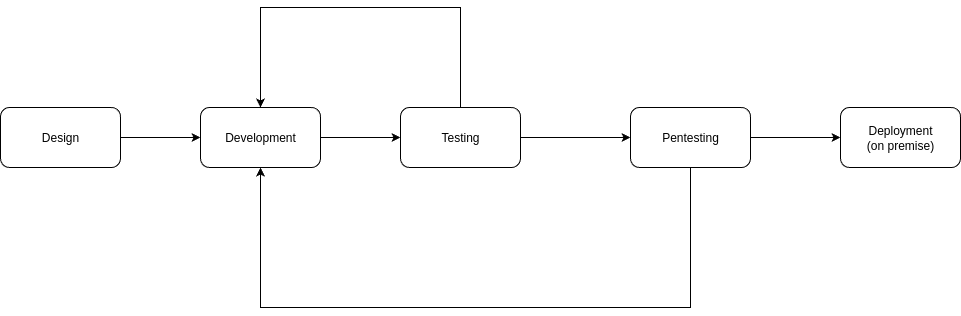

The diagram above was exported from draw.io. Its source (the exported page's mxGraphModel, read from the mxfile embedded in the PNG):
<mxGraphModel dx="3155" dy="1276" grid="1" gridSize="10" guides="1" tooltips="1" connect="1" arrows="1" fold="1" page="1" pageScale="1" pageWidth="850" pageHeight="1100" math="0" shadow="0">
  <root>
    <mxCell id="0" />
    <mxCell id="1" parent="0" />
    <mxCell id="OO6Vvei8pS4MTqQWh78b-5" style="edgeStyle=orthogonalEdgeStyle;rounded=0;orthogonalLoop=1;jettySize=auto;html=1;entryX=0;entryY=0.5;entryDx=0;entryDy=0;" edge="1" parent="1" source="OO6Vvei8pS4MTqQWh78b-1" target="OO6Vvei8pS4MTqQWh78b-2">
      <mxGeometry relative="1" as="geometry" />
    </mxCell>
    <mxCell id="OO6Vvei8pS4MTqQWh78b-1" value="Development" style="rounded=1;whiteSpace=wrap;html=1;" vertex="1" parent="1">
      <mxGeometry x="50" y="460" width="120" height="60" as="geometry" />
    </mxCell>
    <mxCell id="OO6Vvei8pS4MTqQWh78b-7" style="edgeStyle=orthogonalEdgeStyle;rounded=0;orthogonalLoop=1;jettySize=auto;html=1;" edge="1" parent="1" source="OO6Vvei8pS4MTqQWh78b-2">
      <mxGeometry relative="1" as="geometry">
        <mxPoint x="480" y="490" as="targetPoint" />
      </mxGeometry>
    </mxCell>
    <mxCell id="OO6Vvei8pS4MTqQWh78b-2" value="Testing" style="rounded=1;whiteSpace=wrap;html=1;" vertex="1" parent="1">
      <mxGeometry x="250" y="460" width="120" height="60" as="geometry" />
    </mxCell>
    <mxCell id="OO6Vvei8pS4MTqQWh78b-4" style="edgeStyle=orthogonalEdgeStyle;rounded=0;orthogonalLoop=1;jettySize=auto;html=1;" edge="1" parent="1" source="OO6Vvei8pS4MTqQWh78b-3" target="OO6Vvei8pS4MTqQWh78b-1">
      <mxGeometry relative="1" as="geometry" />
    </mxCell>
    <mxCell id="OO6Vvei8pS4MTqQWh78b-3" value="Design" style="rounded=1;whiteSpace=wrap;html=1;" vertex="1" parent="1">
      <mxGeometry x="-150" y="460" width="120" height="60" as="geometry" />
    </mxCell>
    <mxCell id="OO6Vvei8pS4MTqQWh78b-6" style="edgeStyle=orthogonalEdgeStyle;rounded=0;orthogonalLoop=1;jettySize=auto;html=1;entryX=0.5;entryY=0;entryDx=0;entryDy=0;" edge="1" parent="1" source="OO6Vvei8pS4MTqQWh78b-2" target="OO6Vvei8pS4MTqQWh78b-1">
      <mxGeometry relative="1" as="geometry">
        <Array as="points">
          <mxPoint x="310" y="360" />
          <mxPoint x="110" y="360" />
        </Array>
      </mxGeometry>
    </mxCell>
    <mxCell id="OO6Vvei8pS4MTqQWh78b-9" style="edgeStyle=orthogonalEdgeStyle;rounded=0;orthogonalLoop=1;jettySize=auto;html=1;entryX=0.5;entryY=1;entryDx=0;entryDy=0;" edge="1" parent="1" source="OO6Vvei8pS4MTqQWh78b-8" target="OO6Vvei8pS4MTqQWh78b-1">
      <mxGeometry relative="1" as="geometry">
        <Array as="points">
          <mxPoint x="540" y="660" />
          <mxPoint x="110" y="660" />
        </Array>
      </mxGeometry>
    </mxCell>
    <mxCell id="OO6Vvei8pS4MTqQWh78b-11" style="edgeStyle=orthogonalEdgeStyle;rounded=0;orthogonalLoop=1;jettySize=auto;html=1;entryX=0;entryY=0.5;entryDx=0;entryDy=0;" edge="1" parent="1" source="OO6Vvei8pS4MTqQWh78b-8" target="OO6Vvei8pS4MTqQWh78b-10">
      <mxGeometry relative="1" as="geometry" />
    </mxCell>
    <mxCell id="OO6Vvei8pS4MTqQWh78b-8" value="Pentesting" style="rounded=1;whiteSpace=wrap;html=1;" vertex="1" parent="1">
      <mxGeometry x="480" y="460" width="120" height="60" as="geometry" />
    </mxCell>
    <mxCell id="OO6Vvei8pS4MTqQWh78b-10" value="Deployment&lt;div&gt;(on premise)&lt;/div&gt;" style="rounded=1;whiteSpace=wrap;html=1;" vertex="1" parent="1">
      <mxGeometry x="690" y="460" width="120" height="60" as="geometry" />
    </mxCell>
  </root>
</mxGraphModel>